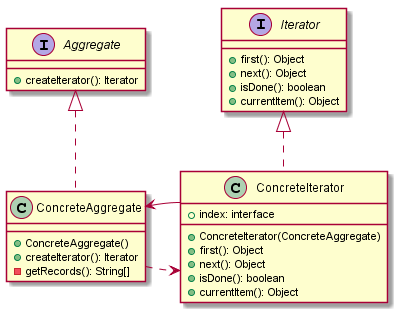

The diagram above was rendered by PlantUML. Its source (embedded in the PNG):
@startuml

interface Aggregate{
  +createIterator(): Iterator
}

interface Iterator{
  +first(): Object
  +next(): Object
  +isDone(): boolean
  +currentItem(): Object
}

class ConcreteAggregate{
  +ConcreteAggregate()
  +createIterator(): Iterator
  -getRecords(): String[]
}

class ConcreteIterator{
  +index: interface
  +ConcreteIterator(ConcreteAggregate)
  +first(): Object
  +next(): Object
  +isDone(): boolean
  +currentItem(): Object
}



Aggregate <|.. ConcreteAggregate

Iterator <|.. ConcreteIterator

ConcreteAggregate .> ConcreteIterator
ConcreteIterator -> ConcreteAggregate 

@enduml